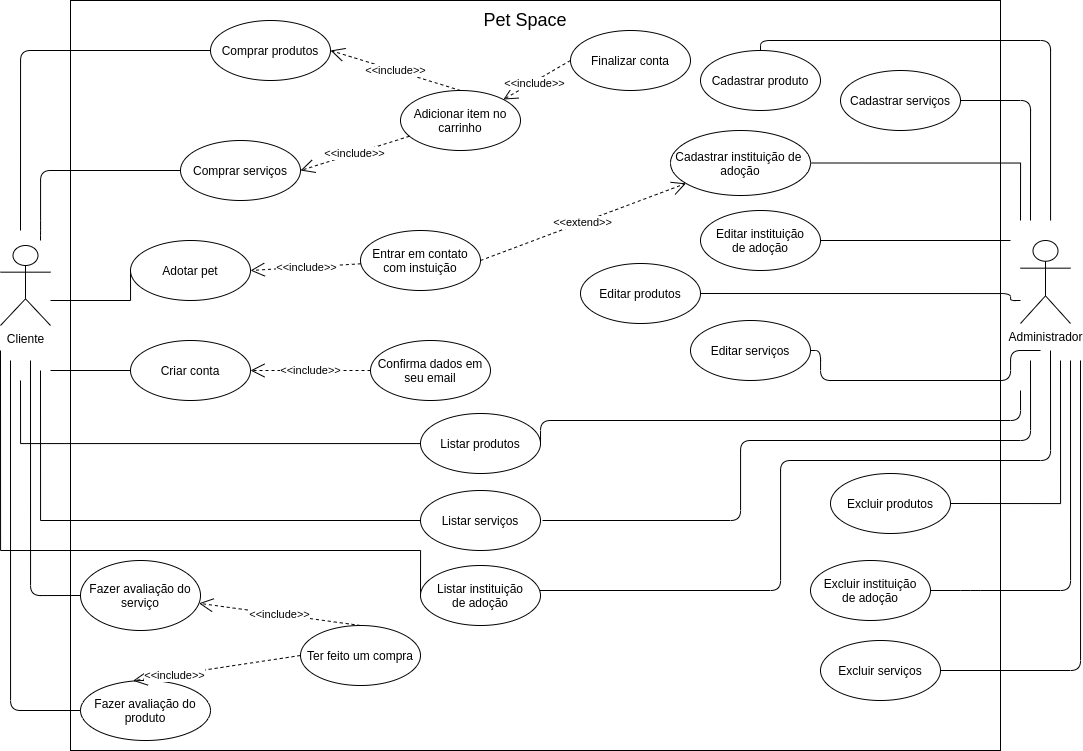

The diagram above was exported from draw.io. Its source (the exported page's mxGraphModel, read from the mxfile embedded in the PNG):
<mxGraphModel dx="1149" dy="660" grid="1" gridSize="10" guides="1" tooltips="1" connect="1" arrows="1" fold="1" page="1" pageScale="1" pageWidth="1169" pageHeight="826" background="#ffffff" math="0" shadow="0">
  <root>
    <mxCell id="0" />
    <mxCell id="1" parent="0" />
    <mxCell id="36iJgZ3kwnq2U-_qee4W-42" value="Cliente&lt;br&gt;" style="shape=umlActor;verticalLabelPosition=bottom;verticalAlign=top;html=1;" parent="1" vertex="1">
      <mxGeometry x="80" y="245" width="50" height="80" as="geometry" />
    </mxCell>
    <mxCell id="36iJgZ3kwnq2U-_qee4W-43" value="Administrador" style="shape=umlActor;verticalLabelPosition=bottom;verticalAlign=top;html=1;" parent="1" vertex="1">
      <mxGeometry x="1100" y="240" width="50" height="83" as="geometry" />
    </mxCell>
    <mxCell id="36iJgZ3kwnq2U-_qee4W-44" value="" style="rounded=0;whiteSpace=wrap;html=1;" parent="1" vertex="1">
      <mxGeometry x="150" width="930" height="750" as="geometry" />
    </mxCell>
    <mxCell id="36iJgZ3kwnq2U-_qee4W-47" value="Comprar produtos" style="ellipse;whiteSpace=wrap;html=1;" parent="1" vertex="1">
      <mxGeometry x="290" y="20" width="120" height="60" as="geometry" />
    </mxCell>
    <mxCell id="a8rErAhtfNPsXpxSIwuB-1" style="edgeStyle=orthogonalEdgeStyle;rounded=0;orthogonalLoop=1;jettySize=auto;html=1;exitX=1;exitY=0.5;exitDx=0;exitDy=0;endArrow=none;endFill=0;" parent="1" source="fzz2V5gnjjnt-TLnNtqH-14" edge="1">
      <mxGeometry relative="1" as="geometry">
        <mxPoint x="1100" y="220" as="targetPoint" />
      </mxGeometry>
    </mxCell>
    <mxCell id="fzz2V5gnjjnt-TLnNtqH-14" value="Cadastrar instituição de&amp;nbsp;&lt;br&gt;adoção" style="ellipse;whiteSpace=wrap;html=1;" parent="1" vertex="1">
      <mxGeometry x="750" y="130" width="140" height="65" as="geometry" />
    </mxCell>
    <mxCell id="36iJgZ3kwnq2U-_qee4W-50" value="Comprar serviços" style="ellipse;whiteSpace=wrap;html=1;" parent="1" vertex="1">
      <mxGeometry x="260" y="140" width="120" height="60" as="geometry" />
    </mxCell>
    <mxCell id="36iJgZ3kwnq2U-_qee4W-51" value="Fazer avaliação do serviço" style="ellipse;whiteSpace=wrap;html=1;" parent="1" vertex="1">
      <mxGeometry x="160" y="560" width="120" height="70" as="geometry" />
    </mxCell>
    <mxCell id="fzz2V5gnjjnt-TLnNtqH-22" value="Fazer avaliação do produto" style="ellipse;whiteSpace=wrap;html=1;" parent="1" vertex="1">
      <mxGeometry x="160" y="680" width="130" height="60" as="geometry" />
    </mxCell>
    <mxCell id="36iJgZ3kwnq2U-_qee4W-80" value="" style="endArrow=none;endFill=0;html=1;edgeStyle=orthogonalEdgeStyle;align=left;verticalAlign=top;strokeColor=#000000;exitX=0;exitY=0.5;exitDx=0;exitDy=0;" parent="1" source="36iJgZ3kwnq2U-_qee4W-51" edge="1">
      <mxGeometry x="-1" relative="1" as="geometry">
        <mxPoint x="350" y="420" as="sourcePoint" />
        <mxPoint x="110" y="360" as="targetPoint" />
      </mxGeometry>
    </mxCell>
    <mxCell id="36iJgZ3kwnq2U-_qee4W-85" value="" style="endArrow=none;endFill=0;html=1;edgeStyle=orthogonalEdgeStyle;align=left;verticalAlign=top;strokeColor=#000000;exitX=0;exitY=0.5;exitDx=0;exitDy=0;" parent="1" source="fzz2V5gnjjnt-TLnNtqH-22" edge="1">
      <mxGeometry x="-1" relative="1" as="geometry">
        <mxPoint x="475.00000000000045" y="580.125" as="sourcePoint" />
        <mxPoint x="90" y="360" as="targetPoint" />
      </mxGeometry>
    </mxCell>
    <mxCell id="36iJgZ3kwnq2U-_qee4W-87" value="" style="endArrow=none;endFill=0;html=1;edgeStyle=orthogonalEdgeStyle;align=left;verticalAlign=top;strokeColor=#000000;exitX=0;exitY=0.5;exitDx=0;exitDy=0;" parent="1" source="36iJgZ3kwnq2U-_qee4W-50" edge="1">
      <mxGeometry x="-1" relative="1" as="geometry">
        <mxPoint x="435.00000000000045" y="310.065" as="sourcePoint" />
        <mxPoint x="120" y="240" as="targetPoint" />
        <Array as="points">
          <mxPoint x="120" y="170" />
          <mxPoint x="120" y="230" />
        </Array>
      </mxGeometry>
    </mxCell>
    <mxCell id="36iJgZ3kwnq2U-_qee4W-88" value="" style="endArrow=none;endFill=0;html=1;edgeStyle=orthogonalEdgeStyle;align=left;verticalAlign=top;strokeColor=#000000;exitX=0;exitY=0.5;exitDx=0;exitDy=0;" parent="1" source="36iJgZ3kwnq2U-_qee4W-47" edge="1">
      <mxGeometry x="-1" relative="1" as="geometry">
        <mxPoint x="460" y="150" as="sourcePoint" />
        <mxPoint x="100" y="230" as="targetPoint" />
      </mxGeometry>
    </mxCell>
    <mxCell id="36iJgZ3kwnq2U-_qee4W-92" value="Adicionar item no carrinho" style="ellipse;whiteSpace=wrap;html=1;" parent="1" vertex="1">
      <mxGeometry x="480" y="90" width="120" height="60" as="geometry" />
    </mxCell>
    <mxCell id="36iJgZ3kwnq2U-_qee4W-99" value="Finalizar conta" style="ellipse;whiteSpace=wrap;html=1;" parent="1" vertex="1">
      <mxGeometry x="650" y="30" width="120" height="60" as="geometry" />
    </mxCell>
    <mxCell id="36iJgZ3kwnq2U-_qee4W-102" value="&amp;lt;&amp;lt;include&amp;gt;&amp;gt;" style="endArrow=open;endSize=12;dashed=1;html=1;strokeColor=#000000;exitX=0;exitY=0.5;exitDx=0;exitDy=0;entryX=1;entryY=0;entryDx=0;entryDy=0;" parent="1" source="36iJgZ3kwnq2U-_qee4W-99" target="36iJgZ3kwnq2U-_qee4W-92" edge="1">
      <mxGeometry x="0.1058" y="2" width="160" relative="1" as="geometry">
        <mxPoint x="550" y="350" as="sourcePoint" />
        <mxPoint x="710" y="350" as="targetPoint" />
        <mxPoint as="offset" />
      </mxGeometry>
    </mxCell>
    <mxCell id="36iJgZ3kwnq2U-_qee4W-137" style="edgeStyle=orthogonalEdgeStyle;rounded=0;orthogonalLoop=1;jettySize=auto;html=1;exitX=0;exitY=0.5;exitDx=0;exitDy=0;endArrow=none;endFill=0;strokeColor=#000000;" parent="1" source="36iJgZ3kwnq2U-_qee4W-104" target="36iJgZ3kwnq2U-_qee4W-42" edge="1">
      <mxGeometry relative="1" as="geometry">
        <Array as="points">
          <mxPoint x="210" y="300" />
        </Array>
      </mxGeometry>
    </mxCell>
    <mxCell id="36iJgZ3kwnq2U-_qee4W-104" value="&lt;span&gt;Adotar pet&lt;/span&gt;" style="ellipse;whiteSpace=wrap;html=1;" parent="1" vertex="1">
      <mxGeometry x="210" y="240" width="120" height="60" as="geometry" />
    </mxCell>
    <mxCell id="36iJgZ3kwnq2U-_qee4W-176" style="edgeStyle=orthogonalEdgeStyle;rounded=0;orthogonalLoop=1;jettySize=auto;html=1;endArrow=none;endFill=0;strokeColor=#000000;" parent="1" source="36iJgZ3kwnq2U-_qee4W-105" edge="1">
      <mxGeometry relative="1" as="geometry">
        <mxPoint x="130" y="370" as="targetPoint" />
      </mxGeometry>
    </mxCell>
    <mxCell id="36iJgZ3kwnq2U-_qee4W-105" value="Criar conta" style="ellipse;whiteSpace=wrap;html=1;" parent="1" vertex="1">
      <mxGeometry x="210" y="340" width="120" height="60" as="geometry" />
    </mxCell>
    <mxCell id="36iJgZ3kwnq2U-_qee4W-106" value="Confirma dados em seu email" style="ellipse;whiteSpace=wrap;html=1;" parent="1" vertex="1">
      <mxGeometry x="450" y="340" width="120" height="60" as="geometry" />
    </mxCell>
    <mxCell id="36iJgZ3kwnq2U-_qee4W-110" value="&lt;span&gt;Entrar em contato com instuição&lt;/span&gt;" style="ellipse;whiteSpace=wrap;html=1;" parent="1" vertex="1">
      <mxGeometry x="440" y="230" width="120" height="60" as="geometry" />
    </mxCell>
    <mxCell id="36iJgZ3kwnq2U-_qee4W-113" value="&amp;lt;&amp;lt;include&amp;gt;&amp;gt;" style="endArrow=open;endSize=12;dashed=1;html=1;strokeColor=#000000;entryX=1;entryY=0.5;entryDx=0;entryDy=0;" parent="1" source="36iJgZ3kwnq2U-_qee4W-110" target="36iJgZ3kwnq2U-_qee4W-104" edge="1">
      <mxGeometry width="160" relative="1" as="geometry">
        <mxPoint x="710" y="340" as="sourcePoint" />
        <mxPoint x="550" y="340" as="targetPoint" />
      </mxGeometry>
    </mxCell>
    <mxCell id="36iJgZ3kwnq2U-_qee4W-114" value="&amp;lt;&amp;lt;extend&amp;gt;&amp;gt;" style="endArrow=open;endSize=12;dashed=1;html=1;strokeColor=#000000;exitX=1;exitY=0.5;exitDx=0;exitDy=0;" parent="1" source="36iJgZ3kwnq2U-_qee4W-110" target="fzz2V5gnjjnt-TLnNtqH-14" edge="1">
      <mxGeometry width="160" relative="1" as="geometry">
        <mxPoint x="710" y="340" as="sourcePoint" />
        <mxPoint x="550" y="340" as="targetPoint" />
      </mxGeometry>
    </mxCell>
    <mxCell id="36iJgZ3kwnq2U-_qee4W-115" value="&amp;lt;&amp;lt;include&amp;gt;&amp;gt;" style="endArrow=open;endSize=12;dashed=1;html=1;strokeColor=#000000;exitX=0;exitY=0.5;exitDx=0;exitDy=0;entryX=1;entryY=0.5;entryDx=0;entryDy=0;" parent="1" source="36iJgZ3kwnq2U-_qee4W-106" target="36iJgZ3kwnq2U-_qee4W-105" edge="1">
      <mxGeometry width="160" relative="1" as="geometry">
        <mxPoint x="710" y="340" as="sourcePoint" />
        <mxPoint x="550" y="340" as="targetPoint" />
        <Array as="points" />
      </mxGeometry>
    </mxCell>
    <mxCell id="36iJgZ3kwnq2U-_qee4W-133" value="&amp;lt;&amp;lt;include&amp;gt;&amp;gt;" style="endArrow=open;endSize=12;dashed=1;html=1;strokeColor=#000000;entryX=1;entryY=0.5;entryDx=0;entryDy=0;" parent="1" source="36iJgZ3kwnq2U-_qee4W-92" target="36iJgZ3kwnq2U-_qee4W-50" edge="1">
      <mxGeometry width="160" relative="1" as="geometry">
        <mxPoint x="290" y="245" as="sourcePoint" />
        <mxPoint x="450" y="245" as="targetPoint" />
      </mxGeometry>
    </mxCell>
    <mxCell id="36iJgZ3kwnq2U-_qee4W-134" value="&amp;lt;&amp;lt;include&amp;gt;&amp;gt;" style="endArrow=open;endSize=12;dashed=1;html=1;strokeColor=#000000;entryX=1;entryY=0.5;entryDx=0;entryDy=0;exitX=0.5;exitY=0;exitDx=0;exitDy=0;" parent="1" source="36iJgZ3kwnq2U-_qee4W-92" target="36iJgZ3kwnq2U-_qee4W-47" edge="1">
      <mxGeometry width="160" relative="1" as="geometry">
        <mxPoint x="420" y="30" as="sourcePoint" />
        <mxPoint x="580" y="30" as="targetPoint" />
      </mxGeometry>
    </mxCell>
    <mxCell id="S7Mp6-y4nlm4WHoYg9s2-1" style="edgeStyle=orthogonalEdgeStyle;rounded=0;orthogonalLoop=1;jettySize=auto;html=1;endArrow=none;endFill=0;" edge="1" parent="1" source="36iJgZ3kwnq2U-_qee4W-142">
      <mxGeometry relative="1" as="geometry">
        <mxPoint x="100" y="380" as="targetPoint" />
      </mxGeometry>
    </mxCell>
    <mxCell id="36iJgZ3kwnq2U-_qee4W-142" value="Listar produtos" style="ellipse;whiteSpace=wrap;html=1;" parent="1" vertex="1">
      <mxGeometry x="500" y="413" width="120" height="60" as="geometry" />
    </mxCell>
    <mxCell id="36iJgZ3kwnq2U-_qee4W-143" value="" style="endArrow=none;endFill=0;html=1;edgeStyle=orthogonalEdgeStyle;align=left;verticalAlign=top;strokeColor=#000000;exitX=1;exitY=0.5;exitDx=0;exitDy=0;" parent="1" source="36iJgZ3kwnq2U-_qee4W-142" edge="1">
      <mxGeometry x="-1" relative="1" as="geometry">
        <mxPoint x="730" y="619.94" as="sourcePoint" />
        <mxPoint x="1100" y="390" as="targetPoint" />
        <Array as="points">
          <mxPoint x="620" y="420" />
          <mxPoint x="1100" y="420" />
        </Array>
      </mxGeometry>
    </mxCell>
    <mxCell id="S7Mp6-y4nlm4WHoYg9s2-2" style="edgeStyle=orthogonalEdgeStyle;rounded=0;orthogonalLoop=1;jettySize=auto;html=1;endArrow=none;endFill=0;" edge="1" parent="1" source="36iJgZ3kwnq2U-_qee4W-144">
      <mxGeometry relative="1" as="geometry">
        <mxPoint x="120" y="370" as="targetPoint" />
      </mxGeometry>
    </mxCell>
    <mxCell id="36iJgZ3kwnq2U-_qee4W-144" value="Listar serviços" style="ellipse;whiteSpace=wrap;html=1;" parent="1" vertex="1">
      <mxGeometry x="500" y="490" width="120" height="60" as="geometry" />
    </mxCell>
    <mxCell id="36iJgZ3kwnq2U-_qee4W-145" value="" style="endArrow=none;endFill=0;html=1;edgeStyle=orthogonalEdgeStyle;align=left;verticalAlign=top;strokeColor=#000000;" parent="1" edge="1">
      <mxGeometry x="-1" relative="1" as="geometry">
        <mxPoint x="622" y="520" as="sourcePoint" />
        <mxPoint x="1110" y="360" as="targetPoint" />
        <Array as="points">
          <mxPoint x="820" y="520" />
          <mxPoint x="820" y="440" />
          <mxPoint x="1110" y="440" />
        </Array>
      </mxGeometry>
    </mxCell>
    <mxCell id="36iJgZ3kwnq2U-_qee4W-146" value="Editar produtos" style="ellipse;whiteSpace=wrap;html=1;" parent="1" vertex="1">
      <mxGeometry x="660" y="263" width="120" height="60" as="geometry" />
    </mxCell>
    <mxCell id="36iJgZ3kwnq2U-_qee4W-147" value="" style="endArrow=none;endFill=0;html=1;edgeStyle=orthogonalEdgeStyle;align=left;verticalAlign=top;strokeColor=#000000;exitX=1;exitY=0.5;exitDx=0;exitDy=0;" parent="1" source="36iJgZ3kwnq2U-_qee4W-146" edge="1">
      <mxGeometry x="-1" relative="1" as="geometry">
        <mxPoint x="750" y="639.94" as="sourcePoint" />
        <mxPoint x="1100" y="300" as="targetPoint" />
        <Array as="points">
          <mxPoint x="1090" y="300" />
        </Array>
      </mxGeometry>
    </mxCell>
    <mxCell id="36iJgZ3kwnq2U-_qee4W-148" value="Editar serviços" style="ellipse;whiteSpace=wrap;html=1;" parent="1" vertex="1">
      <mxGeometry x="770" y="320" width="120" height="60" as="geometry" />
    </mxCell>
    <mxCell id="36iJgZ3kwnq2U-_qee4W-149" value="" style="endArrow=none;endFill=0;html=1;edgeStyle=orthogonalEdgeStyle;align=left;verticalAlign=top;strokeColor=#000000;exitX=1;exitY=0.5;exitDx=0;exitDy=0;" parent="1" source="36iJgZ3kwnq2U-_qee4W-148" edge="1">
      <mxGeometry x="-1" relative="1" as="geometry">
        <mxPoint x="880" y="355" as="sourcePoint" />
        <mxPoint x="1120" y="350" as="targetPoint" />
        <Array as="points">
          <mxPoint x="900" y="350" />
          <mxPoint x="900" y="380" />
          <mxPoint x="1090" y="380" />
          <mxPoint x="1090" y="350" />
        </Array>
      </mxGeometry>
    </mxCell>
    <mxCell id="36iJgZ3kwnq2U-_qee4W-158" value="" style="endArrow=none;endFill=0;html=1;edgeStyle=orthogonalEdgeStyle;align=left;verticalAlign=top;strokeColor=#000000;exitX=0.5;exitY=0;exitDx=0;exitDy=0;" parent="1" source="36iJgZ3kwnq2U-_qee4W-159" edge="1">
      <mxGeometry x="-1" relative="1" as="geometry">
        <mxPoint x="935" y="159.94000000000005" as="sourcePoint" />
        <mxPoint x="1130" y="220" as="targetPoint" />
        <Array as="points">
          <mxPoint x="840" y="40" />
          <mxPoint x="1130" y="40" />
          <mxPoint x="1130" y="220" />
        </Array>
      </mxGeometry>
    </mxCell>
    <mxCell id="36iJgZ3kwnq2U-_qee4W-159" value="Cadastrar produto" style="ellipse;whiteSpace=wrap;html=1;" parent="1" vertex="1">
      <mxGeometry x="780" y="50" width="120" height="60" as="geometry" />
    </mxCell>
    <mxCell id="36iJgZ3kwnq2U-_qee4W-161" value="Cadastrar serviços" style="ellipse;whiteSpace=wrap;html=1;" parent="1" vertex="1">
      <mxGeometry x="920" y="70" width="120" height="60" as="geometry" />
    </mxCell>
    <mxCell id="36iJgZ3kwnq2U-_qee4W-162" value="" style="endArrow=none;endFill=0;html=1;edgeStyle=orthogonalEdgeStyle;align=left;verticalAlign=top;strokeColor=#000000;exitX=1;exitY=0.5;exitDx=0;exitDy=0;" parent="1" source="36iJgZ3kwnq2U-_qee4W-161" edge="1">
      <mxGeometry x="-1" relative="1" as="geometry">
        <mxPoint x="935" y="249.94000000000005" as="sourcePoint" />
        <mxPoint x="1110" y="220" as="targetPoint" />
        <Array as="points">
          <mxPoint x="1110" y="100" />
        </Array>
      </mxGeometry>
    </mxCell>
    <mxCell id="S7Mp6-y4nlm4WHoYg9s2-4" style="edgeStyle=orthogonalEdgeStyle;rounded=0;orthogonalLoop=1;jettySize=auto;html=1;exitX=1;exitY=0.5;exitDx=0;exitDy=0;endArrow=none;endFill=0;" edge="1" parent="1" source="6m_vQPyWVZPDv_qbGCT9-2">
      <mxGeometry relative="1" as="geometry">
        <mxPoint x="1140" y="360" as="targetPoint" />
      </mxGeometry>
    </mxCell>
    <mxCell id="6m_vQPyWVZPDv_qbGCT9-2" value="Excluir produtos" style="ellipse;whiteSpace=wrap;html=1;" parent="1" vertex="1">
      <mxGeometry x="910" y="473" width="120" height="60" as="geometry" />
    </mxCell>
    <mxCell id="6m_vQPyWVZPDv_qbGCT9-3" value="Excluir serviços" style="ellipse;whiteSpace=wrap;html=1;" parent="1" vertex="1">
      <mxGeometry x="900" y="640" width="120" height="60" as="geometry" />
    </mxCell>
    <mxCell id="36iJgZ3kwnq2U-_qee4W-166" style="edgeStyle=orthogonalEdgeStyle;rounded=1;orthogonalLoop=1;jettySize=auto;html=1;exitX=1;exitY=0.5;exitDx=0;exitDy=0;endArrow=none;endFill=0;" parent="1" source="6m_vQPyWVZPDv_qbGCT9-3" edge="1">
      <mxGeometry relative="1" as="geometry">
        <mxPoint x="900" y="670.25" as="sourcePoint" />
        <mxPoint x="1160" y="360" as="targetPoint" />
        <Array as="points">
          <mxPoint x="1160" y="670" />
        </Array>
      </mxGeometry>
    </mxCell>
    <mxCell id="S7Mp6-y4nlm4WHoYg9s2-3" style="edgeStyle=orthogonalEdgeStyle;rounded=0;orthogonalLoop=1;jettySize=auto;html=1;exitX=0;exitY=0.5;exitDx=0;exitDy=0;endArrow=none;endFill=0;" edge="1" parent="1" source="36iJgZ3kwnq2U-_qee4W-170">
      <mxGeometry relative="1" as="geometry">
        <mxPoint x="80" y="350" as="targetPoint" />
        <Array as="points">
          <mxPoint x="500" y="550" />
          <mxPoint x="80" y="550" />
        </Array>
      </mxGeometry>
    </mxCell>
    <mxCell id="36iJgZ3kwnq2U-_qee4W-170" value="&lt;span&gt;Listar instituição&lt;/span&gt;&lt;br&gt;&lt;span&gt;de adoção&lt;/span&gt;" style="ellipse;whiteSpace=wrap;html=1;" parent="1" vertex="1">
      <mxGeometry x="500" y="565" width="120" height="60" as="geometry" />
    </mxCell>
    <mxCell id="6m_vQPyWVZPDv_qbGCT9-9" value="Excluir instituição&lt;br&gt;de adoção" style="ellipse;whiteSpace=wrap;html=1;" parent="1" vertex="1">
      <mxGeometry x="890" y="560" width="120" height="60" as="geometry" />
    </mxCell>
    <mxCell id="36iJgZ3kwnq2U-_qee4W-171" style="edgeStyle=orthogonalEdgeStyle;rounded=1;orthogonalLoop=1;jettySize=auto;html=1;endArrow=none;endFill=0;" parent="1" source="36iJgZ3kwnq2U-_qee4W-170" edge="1">
      <mxGeometry relative="1" as="geometry">
        <mxPoint x="1130" y="350" as="targetPoint" />
        <Array as="points">
          <mxPoint x="860" y="590" />
          <mxPoint x="860" y="460" />
          <mxPoint x="1130" y="460" />
        </Array>
      </mxGeometry>
    </mxCell>
    <mxCell id="36iJgZ3kwnq2U-_qee4W-172" value="&lt;span&gt;Editar instituição&lt;/span&gt;&lt;br&gt;&lt;span&gt;de adoção&lt;/span&gt;" style="ellipse;whiteSpace=wrap;html=1;" parent="1" vertex="1">
      <mxGeometry x="780" y="210" width="120" height="60" as="geometry" />
    </mxCell>
    <mxCell id="36iJgZ3kwnq2U-_qee4W-173" style="edgeStyle=orthogonalEdgeStyle;rounded=1;orthogonalLoop=1;jettySize=auto;html=1;exitX=1;exitY=0.5;exitDx=0;exitDy=0;endArrow=none;endFill=0;" parent="1" source="36iJgZ3kwnq2U-_qee4W-172" edge="1">
      <mxGeometry relative="1" as="geometry">
        <mxPoint x="1090" y="240" as="targetPoint" />
      </mxGeometry>
    </mxCell>
    <mxCell id="36iJgZ3kwnq2U-_qee4W-180" value="&amp;lt;&amp;lt;include&amp;gt;&amp;gt;" style="endArrow=open;endSize=12;dashed=1;html=1;strokeColor=#000000;exitX=0.5;exitY=0;exitDx=0;exitDy=0;" parent="1" source="36iJgZ3kwnq2U-_qee4W-181" target="36iJgZ3kwnq2U-_qee4W-51" edge="1">
      <mxGeometry width="160" relative="1" as="geometry">
        <mxPoint x="600" y="680" as="sourcePoint" />
        <mxPoint x="330" y="665" as="targetPoint" />
        <Array as="points" />
      </mxGeometry>
    </mxCell>
    <mxCell id="36iJgZ3kwnq2U-_qee4W-181" value="Ter feito um compra" style="ellipse;whiteSpace=wrap;html=1;" parent="1" vertex="1">
      <mxGeometry x="380" y="625" width="120" height="60" as="geometry" />
    </mxCell>
    <mxCell id="36iJgZ3kwnq2U-_qee4W-183" value="&amp;lt;&amp;lt;include&amp;gt;&amp;gt;" style="endArrow=open;endSize=12;dashed=1;html=1;strokeColor=#000000;exitX=0;exitY=0.5;exitDx=0;exitDy=0;entryX=0.404;entryY=0.005;entryDx=0;entryDy=0;entryPerimeter=0;" parent="1" source="36iJgZ3kwnq2U-_qee4W-181" target="fzz2V5gnjjnt-TLnNtqH-22" edge="1">
      <mxGeometry x="0.5187" y="1" width="160" relative="1" as="geometry">
        <mxPoint x="256.8" y="656.4" as="sourcePoint" />
        <mxPoint x="300.0000000000112" y="569.9999999999774" as="targetPoint" />
        <Array as="points" />
        <mxPoint as="offset" />
      </mxGeometry>
    </mxCell>
    <mxCell id="gK2yb1Mtge8RrcdVj7kC-2" style="edgeStyle=orthogonalEdgeStyle;rounded=1;orthogonalLoop=1;jettySize=auto;html=1;exitX=1;exitY=0.5;exitDx=0;exitDy=0;endArrow=none;endFill=0;" parent="1" source="6m_vQPyWVZPDv_qbGCT9-9" edge="1">
      <mxGeometry relative="1" as="geometry">
        <mxPoint x="960" y="740" as="sourcePoint" />
        <mxPoint x="1150" y="360" as="targetPoint" />
        <Array as="points">
          <mxPoint x="1050" y="590" />
          <mxPoint x="1150" y="590" />
        </Array>
      </mxGeometry>
    </mxCell>
    <mxCell id="S7Mp6-y4nlm4WHoYg9s2-5" value="&lt;font style=&quot;font-size: 18px&quot;&gt;Pet Space&lt;/font&gt;" style="text;html=1;strokeColor=none;fillColor=none;align=center;verticalAlign=middle;whiteSpace=wrap;rounded=0;" vertex="1" parent="1">
      <mxGeometry x="530" y="10" width="150" height="20" as="geometry" />
    </mxCell>
  </root>
</mxGraphModel>